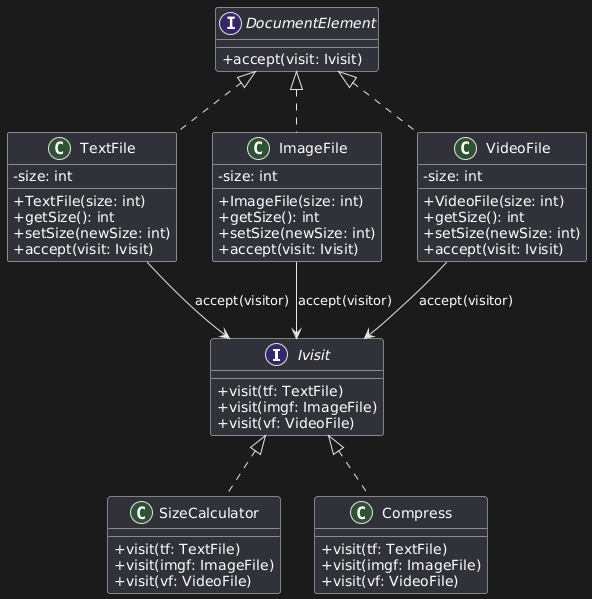

The diagram above was rendered by PlantUML. Its source (embedded in the PNG):
@startuml
skinparam classAttributeIconSize 0

' Interfaces
interface Ivisit {
    +visit(tf: TextFile)
    +visit(imgf: ImageFile)
    +visit(vf: VideoFile)
}

interface DocumentElement {
    +accept(visit: Ivisit)
}

' Concrete Elements
class TextFile {
    -size: int
    +TextFile(size: int)
    +getSize(): int
    +setSize(newSize: int)
    +accept(visit: Ivisit)
}

class ImageFile {
    -size: int
    +ImageFile(size: int)
    +getSize(): int
    +setSize(newSize: int)
    +accept(visit: Ivisit)
}

class VideoFile {
    -size: int
    +VideoFile(size: int)
    +getSize(): int
    +setSize(newSize: int)
    +accept(visit: Ivisit)
}

' Concrete Visitors
class SizeCalculator {
    +visit(tf: TextFile)
    +visit(imgf: ImageFile)
    +visit(vf: VideoFile)
}

class Compress {
    +visit(tf: TextFile)
    +visit(imgf: ImageFile)
    +visit(vf: VideoFile)
}

' Inheritance Relationships
DocumentElement <|.. TextFile
DocumentElement <|.. ImageFile
DocumentElement <|.. VideoFile

Ivisit <|.. SizeCalculator
Ivisit <|.. Compress

' Visitor Calls
TextFile --> Ivisit : accept(visitor)
ImageFile --> Ivisit : accept(visitor)
VideoFile --> Ivisit : accept(visitor)
@enduml